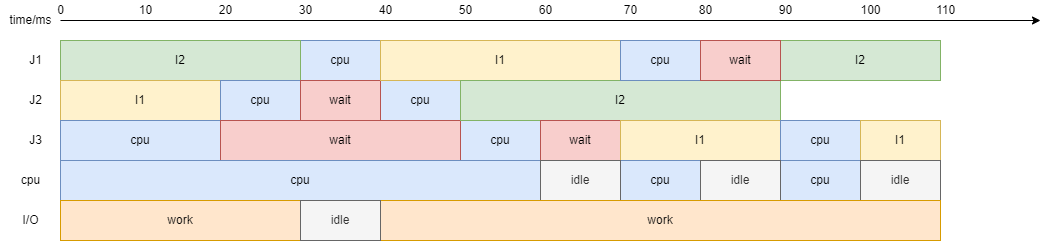

The diagram above was exported from draw.io. Its source (the exported page's mxGraphModel, read from the mxfile embedded in the PNG):
<mxGraphModel dx="1718" dy="1014" grid="1" gridSize="10" guides="1" tooltips="1" connect="1" arrows="1" fold="1" page="1" pageScale="1" pageWidth="1169" pageHeight="827" math="0" shadow="0">
  <root>
    <mxCell id="0" />
    <mxCell id="1" parent="0" />
    <mxCell id="2lrh0SRHqisR1fd1OeRe-1" value="" style="endArrow=classic;html=1;rounded=0;" edge="1" parent="1">
      <mxGeometry width="50" height="50" relative="1" as="geometry">
        <mxPoint x="680" y="380" as="sourcePoint" />
        <mxPoint x="1660" y="380" as="targetPoint" />
      </mxGeometry>
    </mxCell>
    <mxCell id="2lrh0SRHqisR1fd1OeRe-10" value="cpu" style="rounded=0;whiteSpace=wrap;html=1;fillColor=#dae8fc;strokeColor=#6c8ebf;" vertex="1" parent="1">
      <mxGeometry x="920" y="400" width="80" height="40" as="geometry" />
    </mxCell>
    <mxCell id="2lrh0SRHqisR1fd1OeRe-11" value="10" style="text;html=1;align=center;verticalAlign=middle;resizable=0;points=[];autosize=1;strokeColor=none;fillColor=none;" vertex="1" parent="1">
      <mxGeometry x="750" y="360" width="30" height="20" as="geometry" />
    </mxCell>
    <mxCell id="2lrh0SRHqisR1fd1OeRe-12" value="time/ms" style="text;html=1;align=center;verticalAlign=middle;resizable=0;points=[];autosize=1;strokeColor=none;fillColor=none;" vertex="1" parent="1">
      <mxGeometry x="620" y="370" width="60" height="20" as="geometry" />
    </mxCell>
    <mxCell id="2lrh0SRHqisR1fd1OeRe-13" value="20" style="text;html=1;align=center;verticalAlign=middle;resizable=0;points=[];autosize=1;strokeColor=none;fillColor=none;" vertex="1" parent="1">
      <mxGeometry x="830" y="360" width="30" height="20" as="geometry" />
    </mxCell>
    <mxCell id="2lrh0SRHqisR1fd1OeRe-14" value="30" style="text;html=1;align=center;verticalAlign=middle;resizable=0;points=[];autosize=1;strokeColor=none;fillColor=none;" vertex="1" parent="1">
      <mxGeometry x="910" y="360" width="30" height="20" as="geometry" />
    </mxCell>
    <mxCell id="2lrh0SRHqisR1fd1OeRe-15" value="40" style="text;html=1;align=center;verticalAlign=middle;resizable=0;points=[];autosize=1;strokeColor=none;fillColor=none;" vertex="1" parent="1">
      <mxGeometry x="990" y="360" width="30" height="20" as="geometry" />
    </mxCell>
    <mxCell id="2lrh0SRHqisR1fd1OeRe-16" value="60" style="text;html=1;align=center;verticalAlign=middle;resizable=0;points=[];autosize=1;strokeColor=none;fillColor=none;" vertex="1" parent="1">
      <mxGeometry x="1150" y="360" width="30" height="20" as="geometry" />
    </mxCell>
    <mxCell id="2lrh0SRHqisR1fd1OeRe-18" value="wait" style="rounded=0;whiteSpace=wrap;html=1;fillColor=#f8cecc;strokeColor=#b85450;" vertex="1" parent="1">
      <mxGeometry x="920" y="440" width="80" height="40" as="geometry" />
    </mxCell>
    <mxCell id="2lrh0SRHqisR1fd1OeRe-19" value="50" style="text;html=1;align=center;verticalAlign=middle;resizable=0;points=[];autosize=1;strokeColor=none;fillColor=none;" vertex="1" parent="1">
      <mxGeometry x="1070" y="360" width="30" height="20" as="geometry" />
    </mxCell>
    <mxCell id="2lrh0SRHqisR1fd1OeRe-20" value="0" style="text;html=1;align=center;verticalAlign=middle;resizable=0;points=[];autosize=1;strokeColor=none;fillColor=none;" vertex="1" parent="1">
      <mxGeometry x="670" y="360" width="20" height="20" as="geometry" />
    </mxCell>
    <mxCell id="2lrh0SRHqisR1fd1OeRe-36" value="70" style="text;html=1;align=center;verticalAlign=middle;resizable=0;points=[];autosize=1;strokeColor=none;fillColor=none;" vertex="1" parent="1">
      <mxGeometry x="1235" y="360" width="30" height="20" as="geometry" />
    </mxCell>
    <mxCell id="2lrh0SRHqisR1fd1OeRe-37" value="I2" style="rounded=0;whiteSpace=wrap;html=1;fillColor=#d5e8d4;strokeColor=#82b366;" vertex="1" parent="1">
      <mxGeometry x="680" y="400" width="240" height="40" as="geometry" />
    </mxCell>
    <mxCell id="2lrh0SRHqisR1fd1OeRe-38" value="J1" style="text;html=1;align=center;verticalAlign=middle;resizable=0;points=[];autosize=1;strokeColor=none;fillColor=none;" vertex="1" parent="1">
      <mxGeometry x="640" y="410" width="30" height="20" as="geometry" />
    </mxCell>
    <mxCell id="2lrh0SRHqisR1fd1OeRe-39" value="J2" style="text;html=1;align=center;verticalAlign=middle;resizable=0;points=[];autosize=1;strokeColor=none;fillColor=none;" vertex="1" parent="1">
      <mxGeometry x="640" y="450" width="30" height="20" as="geometry" />
    </mxCell>
    <mxCell id="2lrh0SRHqisR1fd1OeRe-40" value="J3" style="text;html=1;align=center;verticalAlign=middle;resizable=0;points=[];autosize=1;strokeColor=none;fillColor=none;" vertex="1" parent="1">
      <mxGeometry x="640" y="490" width="30" height="20" as="geometry" />
    </mxCell>
    <mxCell id="2lrh0SRHqisR1fd1OeRe-41" value="I1" style="rounded=0;whiteSpace=wrap;html=1;fillColor=#fff2cc;strokeColor=#d6b656;" vertex="1" parent="1">
      <mxGeometry x="680" y="440" width="160" height="40" as="geometry" />
    </mxCell>
    <mxCell id="2lrh0SRHqisR1fd1OeRe-42" value="cpu" style="rounded=0;whiteSpace=wrap;html=1;fillColor=#dae8fc;strokeColor=#6c8ebf;" vertex="1" parent="1">
      <mxGeometry x="680" y="480" width="160" height="40" as="geometry" />
    </mxCell>
    <mxCell id="2lrh0SRHqisR1fd1OeRe-43" value="cpu" style="rounded=0;whiteSpace=wrap;html=1;fillColor=#dae8fc;strokeColor=#6c8ebf;" vertex="1" parent="1">
      <mxGeometry x="840" y="440" width="80" height="40" as="geometry" />
    </mxCell>
    <mxCell id="2lrh0SRHqisR1fd1OeRe-44" value="cpu" style="rounded=0;whiteSpace=wrap;html=1;fillColor=#dae8fc;strokeColor=#6c8ebf;" vertex="1" parent="1">
      <mxGeometry x="1000" y="440" width="80" height="40" as="geometry" />
    </mxCell>
    <mxCell id="2lrh0SRHqisR1fd1OeRe-45" value="cpu" style="rounded=0;whiteSpace=wrap;html=1;fillColor=#dae8fc;strokeColor=#6c8ebf;" vertex="1" parent="1">
      <mxGeometry x="1080" y="480" width="80" height="40" as="geometry" />
    </mxCell>
    <mxCell id="2lrh0SRHqisR1fd1OeRe-47" value="wait" style="rounded=0;whiteSpace=wrap;html=1;fillColor=#f8cecc;strokeColor=#b85450;" vertex="1" parent="1">
      <mxGeometry x="920" y="440" width="80" height="40" as="geometry" />
    </mxCell>
    <mxCell id="2lrh0SRHqisR1fd1OeRe-48" value="wait" style="rounded=0;whiteSpace=wrap;html=1;fillColor=#f8cecc;strokeColor=#b85450;" vertex="1" parent="1">
      <mxGeometry x="840" y="480" width="240" height="40" as="geometry" />
    </mxCell>
    <mxCell id="2lrh0SRHqisR1fd1OeRe-49" value="I1" style="rounded=0;whiteSpace=wrap;html=1;fillColor=#fff2cc;strokeColor=#d6b656;" vertex="1" parent="1">
      <mxGeometry x="1000" y="400" width="240" height="40" as="geometry" />
    </mxCell>
    <mxCell id="2lrh0SRHqisR1fd1OeRe-50" value="I2" style="rounded=0;whiteSpace=wrap;html=1;fillColor=#d5e8d4;strokeColor=#82b366;" vertex="1" parent="1">
      <mxGeometry x="1080" y="440" width="320" height="40" as="geometry" />
    </mxCell>
    <mxCell id="2lrh0SRHqisR1fd1OeRe-51" value="80" style="text;html=1;align=center;verticalAlign=middle;resizable=0;points=[];autosize=1;strokeColor=none;fillColor=none;" vertex="1" parent="1">
      <mxGeometry x="1310" y="360" width="30" height="20" as="geometry" />
    </mxCell>
    <mxCell id="2lrh0SRHqisR1fd1OeRe-52" value="90" style="text;html=1;align=center;verticalAlign=middle;resizable=0;points=[];autosize=1;strokeColor=none;fillColor=none;" vertex="1" parent="1">
      <mxGeometry x="1390" y="360" width="30" height="20" as="geometry" />
    </mxCell>
    <mxCell id="2lrh0SRHqisR1fd1OeRe-53" value="100" style="text;html=1;align=center;verticalAlign=middle;resizable=0;points=[];autosize=1;strokeColor=none;fillColor=none;" vertex="1" parent="1">
      <mxGeometry x="1470" y="360" width="40" height="20" as="geometry" />
    </mxCell>
    <mxCell id="2lrh0SRHqisR1fd1OeRe-54" value="cpu" style="rounded=0;whiteSpace=wrap;html=1;fillColor=#dae8fc;strokeColor=#6c8ebf;" vertex="1" parent="1">
      <mxGeometry x="1240" y="400" width="80" height="40" as="geometry" />
    </mxCell>
    <mxCell id="2lrh0SRHqisR1fd1OeRe-55" value="I2" style="rounded=0;whiteSpace=wrap;html=1;fillColor=#d5e8d4;strokeColor=#82b366;" vertex="1" parent="1">
      <mxGeometry x="1400" y="400" width="160" height="40" as="geometry" />
    </mxCell>
    <mxCell id="2lrh0SRHqisR1fd1OeRe-56" value="110" style="text;html=1;align=center;verticalAlign=middle;resizable=0;points=[];autosize=1;strokeColor=none;fillColor=none;" vertex="1" parent="1">
      <mxGeometry x="1550" y="360" width="30" height="20" as="geometry" />
    </mxCell>
    <mxCell id="2lrh0SRHqisR1fd1OeRe-57" value="wait" style="rounded=0;whiteSpace=wrap;html=1;fillColor=#f8cecc;strokeColor=#b85450;" vertex="1" parent="1">
      <mxGeometry x="1320" y="400" width="80" height="40" as="geometry" />
    </mxCell>
    <mxCell id="2lrh0SRHqisR1fd1OeRe-58" value="wait" style="rounded=0;whiteSpace=wrap;html=1;fillColor=#f8cecc;strokeColor=#b85450;" vertex="1" parent="1">
      <mxGeometry x="1160" y="480" width="80" height="40" as="geometry" />
    </mxCell>
    <mxCell id="2lrh0SRHqisR1fd1OeRe-59" value="I1" style="rounded=0;whiteSpace=wrap;html=1;fillColor=#fff2cc;strokeColor=#d6b656;" vertex="1" parent="1">
      <mxGeometry x="1240" y="480" width="160" height="40" as="geometry" />
    </mxCell>
    <mxCell id="2lrh0SRHqisR1fd1OeRe-60" value="cpu" style="rounded=0;whiteSpace=wrap;html=1;fillColor=#dae8fc;strokeColor=#6c8ebf;" vertex="1" parent="1">
      <mxGeometry x="1400" y="480" width="80" height="40" as="geometry" />
    </mxCell>
    <mxCell id="2lrh0SRHqisR1fd1OeRe-61" value="I1" style="rounded=0;whiteSpace=wrap;html=1;fillColor=#fff2cc;strokeColor=#d6b656;" vertex="1" parent="1">
      <mxGeometry x="1480" y="480" width="80" height="40" as="geometry" />
    </mxCell>
    <mxCell id="2lrh0SRHqisR1fd1OeRe-62" value="cpu" style="text;html=1;align=center;verticalAlign=middle;resizable=0;points=[];autosize=1;strokeColor=none;fillColor=none;" vertex="1" parent="1">
      <mxGeometry x="635" y="530" width="30" height="20" as="geometry" />
    </mxCell>
    <mxCell id="2lrh0SRHqisR1fd1OeRe-63" value="cpu" style="rounded=0;whiteSpace=wrap;html=1;fillColor=#dae8fc;strokeColor=#6c8ebf;" vertex="1" parent="1">
      <mxGeometry x="680" y="520" width="480" height="40" as="geometry" />
    </mxCell>
    <mxCell id="2lrh0SRHqisR1fd1OeRe-64" value="cpu" style="rounded=0;whiteSpace=wrap;html=1;fillColor=#dae8fc;strokeColor=#6c8ebf;" vertex="1" parent="1">
      <mxGeometry x="1240" y="520" width="80" height="40" as="geometry" />
    </mxCell>
    <mxCell id="2lrh0SRHqisR1fd1OeRe-65" value="cpu" style="rounded=0;whiteSpace=wrap;html=1;fillColor=#dae8fc;strokeColor=#6c8ebf;" vertex="1" parent="1">
      <mxGeometry x="1400" y="520" width="80" height="40" as="geometry" />
    </mxCell>
    <mxCell id="2lrh0SRHqisR1fd1OeRe-66" value="idle" style="rounded=0;whiteSpace=wrap;html=1;fillColor=#f5f5f5;strokeColor=#666666;fontColor=#333333;" vertex="1" parent="1">
      <mxGeometry x="1160" y="520" width="80" height="40" as="geometry" />
    </mxCell>
    <mxCell id="2lrh0SRHqisR1fd1OeRe-67" value="idle" style="rounded=0;whiteSpace=wrap;html=1;fillColor=#f5f5f5;strokeColor=#666666;fontColor=#333333;" vertex="1" parent="1">
      <mxGeometry x="1320" y="520" width="80" height="40" as="geometry" />
    </mxCell>
    <mxCell id="2lrh0SRHqisR1fd1OeRe-68" value="idle" style="rounded=0;whiteSpace=wrap;html=1;fillColor=#f5f5f5;strokeColor=#666666;fontColor=#333333;" vertex="1" parent="1">
      <mxGeometry x="1480" y="520" width="80" height="40" as="geometry" />
    </mxCell>
    <mxCell id="2lrh0SRHqisR1fd1OeRe-69" value="I/O" style="text;html=1;align=center;verticalAlign=middle;resizable=0;points=[];autosize=1;strokeColor=none;fillColor=none;" vertex="1" parent="1">
      <mxGeometry x="635" y="570" width="30" height="20" as="geometry" />
    </mxCell>
    <mxCell id="2lrh0SRHqisR1fd1OeRe-70" value="work" style="rounded=0;whiteSpace=wrap;html=1;fillColor=#ffe6cc;strokeColor=#d79b00;" vertex="1" parent="1">
      <mxGeometry x="680" y="560" width="240" height="40" as="geometry" />
    </mxCell>
    <mxCell id="2lrh0SRHqisR1fd1OeRe-74" value="work" style="rounded=0;whiteSpace=wrap;html=1;fillColor=#ffe6cc;strokeColor=#d79b00;" vertex="1" parent="1">
      <mxGeometry x="1000" y="560" width="560" height="40" as="geometry" />
    </mxCell>
    <mxCell id="2lrh0SRHqisR1fd1OeRe-75" value="idle" style="rounded=0;whiteSpace=wrap;html=1;fillColor=#f5f5f5;strokeColor=#666666;fontColor=#333333;" vertex="1" parent="1">
      <mxGeometry x="920" y="560" width="80" height="40" as="geometry" />
    </mxCell>
  </root>
</mxGraphModel>